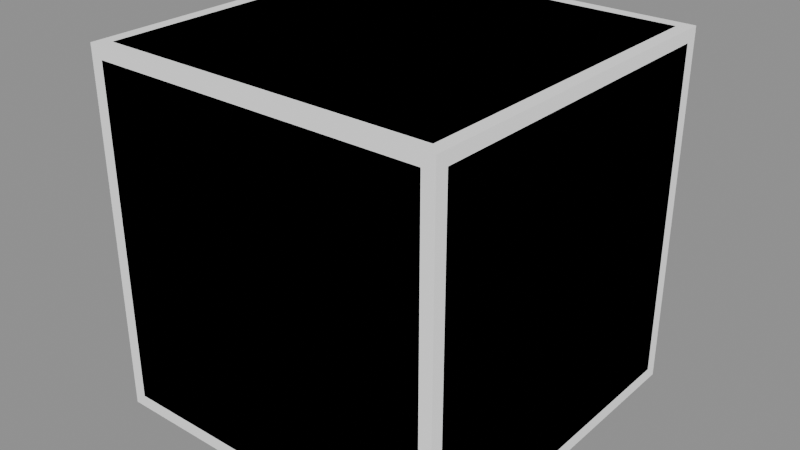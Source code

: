 # Source: crate.blend  (saved by Blender 5.2.45; exported with 4.5.12 LTS)
import bpy
from mathutils import Matrix  # noqa: F401  (used for matrix-valued properties, if any)

bpy.ops.wm.read_factory_settings(use_empty=True)
scene = bpy.context.scene
scene.name = 'Scene'

# ---- materials (node trees are filled in below, after node groups)
mat_material_world_prop_industrial = bpy.data.materials.new('material.world.prop.industrial')
mat_material_world_prop_industrial.diffuse_color = (1.0, 1.0, 1.0, 1.0)

# ---- material node trees
mat_material_world_prop_industrial.use_nodes = True; mat_material_world_prop_industrial.node_tree.nodes.clear()
_N = mat_material_world_prop_industrial.node_tree.nodes; _L = mat_material_world_prop_industrial.node_tree.links
n0 = _N.new('ShaderNodeBsdfPrincipled'); n0.name = 'Principled BSDF'; n0.location = (-200, 100)
n0.inputs[0].default_value = (1.0, 1.0, 1.0, 1.0)
n0.inputs[1].default_value = 1.0
n0.inputs[2].default_value = 1.0
n0.inputs[10].default_value = 0.005
n1 = _N.new('ShaderNodeOutputMaterial'); n1.name = 'Material Output'; n1.location = (200, 100)
_L.new(n0.outputs[0], n1.inputs[0])
n1.is_active_output = True

# ---- meshes
me_00_0_whole = bpy.data.meshes.new('00:0:whole')
me_00_0_whole.from_pydata([(-0.5, -0.465, -0.465), (-0.5, -0.465, 0.465), (-0.5, 0.465, 0.465), (-0.5, 0.465, -0.465), (0.5, 0.465, -0.465), (0.5, 0.465, 0.465), (0.5, -0.465, 0.465), (0.5, -0.465, -0.465), (-0.465, 0.465, -0.5), (0.465, 0.465, -0.5), (0.465, -0.465, -0.5), (-0.465, -0.465, -0.5), (-0.465, -0.465, 0.5), (0.465, -0.465, 0.5), (0.465, 0.465, 0.5), (-0.465, 0.465, 0.5), (-0.465, 0.5, 0.465), (0.465, 0.5, 0.465), (0.465, 0.5, -0.465), (-0.465, 0.5, -0.465), (-0.465, -0.5, -0.465), (0.465, -0.5, -0.465), (0.465, -0.5, 0.465), (-0.465, -0.5, 0.465), (-0.465, 0.465, -0.5), (-0.465, -0.465, -0.5), (-0.5, -0.465, -0.465), (-0.5, 0.465, -0.465), (-0.5, 0.465, 0.465), (-0.5, -0.465, 0.465), (-0.465, -0.465, 0.5), (-0.465, 0.465, 0.5), (0.5, 0.465, -0.465), (0.5, -0.465, -0.465), (0.465, -0.465, -0.5), (0.465, 0.465, -0.5), (0.465, 0.465, 0.5), (0.465, -0.465, 0.5), (0.5, -0.465, 0.465), (0.5, 0.465, 0.465), (-0.5, 0.465, -0.465), (-0.5, 0.465, 0.465), (-0.465, 0.5, 0.465), (-0.465, 0.5, -0.465), (-0.465, -0.5, -0.465), (-0.465, -0.5, 0.465), (-0.5, -0.465, 0.465), (-0.5, -0.465, -0.465), (0.465, 0.5, -0.465), (0.465, 0.5, 0.465), (0.5, 0.465, 0.465), (0.5, 0.465, -0.465), (0.5, -0.465, -0.465), (0.5, -0.465, 0.465), (0.465, -0.5, 0.465), (0.465, -0.5, -0.465), (-0.465, 0.5, -0.465), (0.465, 0.5, -0.465), (0.465, 0.465, -0.5), (-0.465, 0.465, -0.5), (-0.465, -0.465, -0.5), (0.465, -0.465, -0.5), (0.465, -0.5, -0.465), (-0.465, -0.5, -0.465), (-0.465, 0.465, 0.5), (0.465, 0.465, 0.5), (0.465, 0.5, 0.465), (-0.465, 0.5, 0.465), (-0.465, -0.5, 0.465), (0.465, -0.5, 0.465), (0.465, -0.465, 0.5), (-0.465, -0.465, 0.5), (-0.465, 0.5, -0.465), (-0.465, 0.465, -0.5), (-0.5, 0.465, -0.465), (-0.5, -0.465, -0.465), (-0.465, -0.465, -0.5), (-0.465, -0.5, -0.465), (-0.5, 0.465, 0.465), (-0.465, 0.465, 0.5), (-0.465, 0.5, 0.465), (-0.465, -0.5, 0.465), (-0.465, -0.465, 0.5), (-0.5, -0.465, 0.465), (0.5, 0.465, -0.465), (0.465, 0.465, -0.5), (0.465, 0.5, -0.465), (0.465, -0.5, -0.465), (0.465, -0.465, -0.5), (0.5, -0.465, -0.465), (0.465, 0.5, 0.465), (0.465, 0.465, 0.5), (0.5, 0.465, 0.465), (0.5, -0.465, 0.465), (0.465, -0.465, 0.5), (0.465, -0.5, 0.465)], [], [(0, 1, 2), (0, 2, 3), (4, 5, 6), (4, 6, 7), (8, 9, 10), (8, 10, 11), (12, 13, 14), (12, 14, 15), (16, 17, 18), (16, 18, 19), (20, 21, 22), (20, 22, 23), (24, 25, 26), (24, 26, 27), (28, 29, 30), (28, 30, 31), (32, 33, 34), (32, 34, 35), (36, 37, 38), (36, 38, 39), (40, 41, 42), (40, 42, 43), (44, 45, 46), (44, 46, 47), (48, 49, 50), (48, 50, 51), (52, 53, 54), (52, 54, 55), (56, 57, 58), (56, 58, 59), (60, 61, 62), (60, 62, 63), (64, 65, 66), (64, 66, 67), (68, 69, 70), (68, 70, 71), (72, 73, 74), (75, 76, 77), (78, 79, 80), (81, 82, 83), (84, 85, 86), (87, 88, 89), (90, 91, 92), (93, 94, 95)])
_uv = me_00_0_whole.uv_layers.new(name='UVMap')
_uv.uv.foreach_set('vector', [0.9745, 0.02549, 0.9745, 0.2245, 0.7755, 0.2245, 0.9745, 0.02549, 0.7755, 0.2245, 0.7755, 0.02549, 0.7755, 0.02549, 0.7755, 0.2245, 0.9745, 0.2245, 0.7755, 0.02549, 0.9745, 0.2245, 0.9745, 0.02549, 0.7755, 0.02549, 0.9745, 0.02549, 0.9745, 0.2245, 0.7755, 0.02549, 0.9745, 0.2245, 0.7755, 0.2245, 0.7755, 0.2245, 0.9745, 0.2245, 0.9745, 0.02549, 0.7755, 0.2245, 0.9745, 0.02549, 0.7755, 0.02549, 0.7755, 0.2245, 0.9745, 0.2245, 0.9745, 0.02549, 0.7755, 0.2245, 0.9745, 0.02549, 0.7755, 0.02549, 0.7755, 0.02549, 0.9745, 0.02549, 0.9745, 0.2245, 0.7755, 0.02549, 0.9745, 0.2245, 0.7755, 0.2245, 0.7755, 0.018, 0.9745, 0.018, 0.9745, 0.02549, 0.7755, 0.018, 0.9745, 0.02549, 0.7755, 0.02549, 0.7755, 0.2245, 0.9745, 0.2245, 0.9745, 0.232, 0.7755, 0.2245, 0.9745, 0.232, 0.7755, 0.232, 0.7755, 0.02549, 0.9745, 0.02549, 0.9745, 0.018, 0.7755, 0.02549, 0.9745, 0.018, 0.7755, 0.018, 0.7755, 0.232, 0.9745, 0.232, 0.9745, 0.2245, 0.7755, 0.232, 0.9745, 0.2245, 0.7755, 0.2245, 0.7755, 0.02549, 0.7755, 0.2245, 0.768, 0.2245, 0.7755, 0.02549, 0.768, 0.2245, 0.768, 0.02549, 0.982, 0.02549, 0.982, 0.2245, 0.9745, 0.2245, 0.982, 0.02549, 0.9745, 0.2245, 0.9745, 0.02549, 0.768, 0.02549, 0.768, 0.2245, 0.7755, 0.2245, 0.768, 0.02549, 0.7755, 0.2245, 0.7755, 0.02549, 0.9745, 0.02549, 0.9745, 0.2245, 0.982, 0.2245, 0.9745, 0.02549, 0.982, 0.2245, 0.982, 0.02549, 0.7755, 0.018, 0.9745, 0.018, 0.9745, 0.02549, 0.7755, 0.018, 0.9745, 0.02549, 0.7755, 0.02549, 0.7755, 0.2245, 0.9745, 0.2245, 0.9745, 0.232, 0.7755, 0.2245, 0.9745, 0.232, 0.7755, 0.232, 0.7755, 0.02549, 0.9745, 0.02549, 0.9745, 0.018, 0.7755, 0.02549, 0.9745, 0.018, 0.7755, 0.018, 0.7755, 0.232, 0.9745, 0.232, 0.9745, 0.2245, 0.7755, 0.232, 0.9745, 0.2245, 0.7755, 0.2245, 0.768, 0.02549, 0.7755, 0.018, 0.7755, 0.02549, 0.9745, 0.02549, 0.9745, 0.018, 0.982, 0.02549, 0.7755, 0.2245, 0.7755, 0.232, 0.768, 0.2245, 0.982, 0.2245, 0.9745, 0.232, 0.9745, 0.2245, 0.7755, 0.02549, 0.7755, 0.018, 0.768, 0.02549, 0.982, 0.02549, 0.9745, 0.018, 0.9745, 0.02549, 0.768, 0.2245, 0.7755, 0.232, 0.7755, 0.2245, 0.9745, 0.2245, 0.9745, 0.232, 0.982, 0.2245])
me_00_0_whole.materials.append(mat_material_world_prop_industrial)
me_00_0_whole.update()
me_00_0_whole.normals_split_custom_set([tuple(v) for v in zip(*[iter([-1.0, 0.0, 0.0, -1.0, 0.0, 0.0, -1.0, 0.0, 0.0, -1.0, 0.0, 0.0, -1.0, 0.0, 0.0, -1.0, 0.0, 0.0, 1.0, 0.0, 0.0, 1.0, 0.0, 0.0, 1.0, 0.0, 0.0, 1.0, 0.0, 0.0, 1.0, 0.0, 0.0, 1.0, 0.0, 0.0, 0.0, 0.0, -1.0, 0.0, 0.0, -1.0, 0.0, 0.0, -1.0, 0.0, 0.0, -1.0, 0.0, 0.0, -1.0, 0.0, 0.0, -1.0, 0.0, 0.0, 1.0, 0.0, 0.0, 1.0, 0.0, 0.0, 1.0, 0.0, 0.0, 1.0, 0.0, 0.0, 1.0, 0.0, 0.0, 1.0, 0.0, 1.0, 0.0, 0.0, 1.0, 0.0, 0.0, 1.0, 0.0, 0.0, 1.0, 0.0, 0.0, 1.0, 0.0, 0.0, 1.0, 0.0, 0.0, -1.0, 0.0, 0.0, -1.0, 0.0, 0.0, -1.0, 0.0, 0.0, -1.0, 0.0, 0.0, -1.0, 0.0, 0.0, -1.0, 0.0, -0.7071, 0.0, -0.7071, -0.7071, 0.0, -0.7071, -0.7071, 0.0, -0.7071, -0.7071, 0.0, -0.7071, -0.7071, 0.0, -0.7071, -0.7071, 0.0, -0.7071, -0.7071, 0.0, 0.7071, -0.7071, 0.0, 0.7071, -0.7071, 0.0, 0.7071, -0.7071, 0.0, 0.7071, -0.7071, 0.0, 0.7071, -0.7071, 0.0, 0.7071, 0.7071, 0.0, -0.7071, 0.7071, 0.0, -0.7071, 0.7071, 0.0, -0.7071, 0.7071, 0.0, -0.7071, 0.7071, 0.0, -0.7071, 0.7071, 0.0, -0.7071, 0.7071, 0.0, 0.7071, 0.7071, 0.0, 0.7071, 0.7071, 0.0, 0.7071, 0.7071, 0.0, 0.7071, 0.7071, 0.0, 0.7071, 0.7071, 0.0, 0.7071, -0.7071, 0.7071, 0.0, -0.7071, 0.7071, 0.0, -0.7071, 0.7071, 0.0, -0.7071, 0.7071, 0.0, -0.7071, 0.7071, 0.0, -0.7071, 0.7071, 0.0, -0.7071, -0.7071, 0.0, -0.7071, -0.7071, 0.0, -0.7071, -0.7071, 0.0, -0.7071, -0.7071, 0.0, -0.7071, -0.7071, 0.0, -0.7071, -0.7071, 0.0, 0.7071, 0.7071, 0.0, 0.7071, 0.7071, 0.0, 0.7071, 0.7071, 0.0, 0.7071, 0.7071, 0.0, 0.7071, 0.7071, 0.0, 0.7071, 0.7071, 0.0, 0.7071, -0.7071, 0.0, 0.7071, -0.7071, 0.0, 0.7071, -0.7071, 0.0, 0.7071, -0.7071, 0.0, 0.7071, -0.7071, 0.0, 0.7071, -0.7071, 0.0, 0.0, 0.7071, -0.7071, 0.0, 0.7071, -0.7071, 0.0, 0.7071, -0.7071, 0.0, 0.7071, -0.7071, 0.0, 0.7071, -0.7071, 0.0, 0.7071, -0.7071, 0.0, -0.7071, -0.7071, 0.0, -0.7071, -0.7071, 0.0, -0.7071, -0.7071, 0.0, -0.7071, -0.7071, 0.0, -0.7071, -0.7071, 0.0, -0.7071, -0.7071, 0.0, 0.7071, 0.7071, 0.0, 0.7071, 0.7071, 0.0, 0.7071, 0.7071, 0.0, 0.7071, 0.7071, 0.0, 0.7071, 0.7071, 0.0, 0.7071, 0.7071, 0.0, -0.7071, 0.7071, 0.0, -0.7071, 0.7071, 0.0, -0.7071, 0.7071, 0.0, -0.7071, 0.7071, 0.0, -0.7071, 0.7071, 0.0, -0.7071, 0.7071, -0.5774, 0.5774, -0.5774, -0.5774, 0.5774, -0.5774, -0.5774, 0.5774, -0.5774, -0.5774, -0.5774, -0.5774, -0.5774, -0.5774, -0.5774, -0.5774, -0.5774, -0.5774, -0.5774, 0.5774, 0.5774, -0.5774, 0.5774, 0.5774, -0.5774, 0.5774, 0.5774, -0.5774, -0.5774, 0.5774, -0.5774, -0.5774, 0.5774, -0.5774, -0.5774, 0.5774, 0.5774, 0.5774, -0.5774, 0.5774, 0.5774, -0.5774, 0.5774, 0.5774, -0.5774, 0.5774, -0.5774, -0.5774, 0.5774, -0.5774, -0.5774, 0.5774, -0.5774, -0.5774, 0.5774, 0.5774, 0.5774, 0.5774, 0.5774, 0.5774, 0.5774, 0.5774, 0.5774, 0.5774, -0.5774, 0.5774, 0.5774, -0.5774, 0.5774, 0.5774, -0.5774, 0.5774])] * 3)])
me_01_0_whole = bpy.data.meshes.new('01:0:whole')
me_01_0_whole.from_pydata([(-0.5, 0.5, -0.5), (0.5, 0.5, 0.5), (0.5, 0.5, -0.5), (-0.5, 0.5, 0.5), (-0.5, -0.5, -0.5), (0.5, -0.5, -0.5), (0.5, -0.5, 0.5), (-0.5, -0.5, 0.5), (-0.5, 0.5, -0.5), (0.5, 0.5, -0.5), (0.5, -0.5, -0.5), (-0.5, -0.5, -0.5), (-0.5, 0.5, 0.5), (-0.5, -0.5, 0.5), (0.5, -0.5, 0.5), (0.5, 0.5, 0.5), (0.5, 0.5, -0.5), (0.5, 0.5, 0.5), (0.5, -0.5, 0.5), (0.5, -0.5, -0.5), (-0.5, 0.5, -0.5), (-0.5, -0.5, -0.5), (-0.5, -0.5, 0.5), (-0.5, 0.5, 0.5)], [], [(0, 1, 2), (0, 3, 1), (4, 5, 6), (4, 6, 7), (8, 9, 10), (8, 10, 11), (12, 13, 14), (12, 14, 15), (16, 17, 18), (16, 18, 19), (20, 21, 22), (20, 22, 23)])
_uv = me_01_0_whole.uv_layers.new(name='UVMap')
_uv.uv.foreach_set('vector', [0.768, 0.018, 0.982, 0.232, 0.982, 0.018, 0.768, 0.018, 0.768, 0.232, 0.982, 0.232, 0.768, 0.018, 0.982, 0.018, 0.982, 0.232, 0.768, 0.018, 0.982, 0.232, 0.768, 0.232, 0.768, 0.018, 0.982, 0.018, 0.982, 0.232, 0.768, 0.018, 0.982, 0.232, 0.768, 0.232, 0.768, 0.018, 0.768, 0.232, 0.982, 0.232, 0.768, 0.018, 0.982, 0.232, 0.982, 0.018, 0.768, 0.018, 0.768, 0.232, 0.982, 0.232, 0.768, 0.018, 0.982, 0.232, 0.982, 0.018, 0.768, 0.018, 0.982, 0.018, 0.982, 0.232, 0.768, 0.018, 0.982, 0.232, 0.768, 0.232])
me_01_0_whole.materials.append(mat_material_world_prop_industrial)
me_01_0_whole.update()
me_01_0_whole.normals_split_custom_set([tuple(v) for v in zip(*[iter([0.0, 1.0, 0.0, 0.0, 1.0, 0.0, 0.0, 1.0, 0.0, 0.0, 1.0, 0.0, 0.0, 1.0, 0.0, 0.0, 1.0, 0.0, 0.0, -1.0, 0.0, 0.0, -1.0, 0.0, 0.0, -1.0, 0.0, 0.0, -1.0, 0.0, 0.0, -1.0, 0.0, 0.0, -1.0, 0.0, 0.0, 0.0, -1.0, 0.0, 0.0, -1.0, 0.0, 0.0, -1.0, 0.0, 0.0, -1.0, 0.0, 0.0, -1.0, 0.0, 0.0, -1.0, 0.0, 0.0, 1.0, 0.0, 0.0, 1.0, 0.0, 0.0, 1.0, 0.0, 0.0, 1.0, 0.0, 0.0, 1.0, 0.0, 0.0, 1.0, 1.0, 0.0, 0.0, 1.0, 0.0, 0.0, 1.0, 0.0, 0.0, 1.0, 0.0, 0.0, 1.0, 0.0, 0.0, 1.0, 0.0, 0.0, -1.0, 0.0, 0.0, -1.0, 0.0, 0.0, -1.0, 0.0, 0.0, -1.0, 0.0, 0.0, -1.0, 0.0, 0.0, -1.0, 0.0, 0.0])] * 3)])

# ---- objects
ob_00_asset = bpy.data.objects.new('00:asset', None)
ob_00_part_whole = bpy.data.objects.new('00:part:whole', None)
ob_00_0_whole = bpy.data.objects.new('00:0:whole', me_00_0_whole)
ob_01_asset = bpy.data.objects.new('01:asset', None)
ob_01_part_whole = bpy.data.objects.new('01:part:whole', None)
ob_01_0_whole = bpy.data.objects.new('01:0:whole', me_01_0_whole)

# ---- transforms, parenting, visibility, modifiers, constraints
ob_00_asset.location = (0.0, 0.0, 0.0)
ob_00_part_whole.parent = ob_00_asset
ob_00_part_whole.location = (0.0, 0.0, 0.0)
ob_00_0_whole.parent = ob_00_part_whole
ob_00_0_whole.location = (0.0, 0.0, 0.0)
ob_01_asset.location = (0.0, 0.0, 0.0)
ob_01_part_whole.parent = ob_01_asset
ob_01_part_whole.location = (0.0, 0.0, 0.0)
ob_01_0_whole.parent = ob_01_part_whole
ob_01_0_whole.location = (0.0, 0.0, 0.0)

# ---- collection membership
scene.collection.objects.link(ob_00_asset)
scene.collection.objects.link(ob_00_part_whole)
scene.collection.objects.link(ob_00_0_whole)
scene.collection.objects.link(ob_01_asset)
scene.collection.objects.link(ob_01_part_whole)
scene.collection.objects.link(ob_01_0_whole)

# ---- scene / render settings (as saved in the file)
scene.frame_start = 1; scene.frame_end = 250; scene.frame_set(1)
scene.render.engine = 'BLENDER_EEVEE_NEXT'
scene.render.bake_bias = 0.0
scene.render.bake_samples = 0
scene.render.compositor_device = 'GPU'
scene.eevee.use_volume_custom_range = False
scene.eevee.fast_gi_thickness_near = 0.1
scene.eevee.fast_gi_thickness_far = 0.0
scene.eevee.ray_tracing_options.screen_trace_thickness = 0.1
bpy.context.view_layer.update()

# ---- added for rendering (the .blend has no active camera and no usable light): camera, sun + grey world if the file has none
cam_auto = bpy.data.cameras.new('AutoCamera')
cam_auto.lens = 50.0
cam_auto.sensor_width = 36.0
cam_auto.clip_end = 1000.0
ob_auto_camera = bpy.data.objects.new('AutoCamera', cam_auto)
scene.collection.objects.link(ob_auto_camera)
ob_auto_camera.location = (1.60254, -1.92304, 1.28203)
ob_auto_camera.rotation_euler = (1.09748, -7.21219e-08, 0.694738)
scene.camera = ob_auto_camera
light_auto_sun = bpy.data.lights.new('AutoSun', 'SUN')
light_auto_sun.energy = 3.0
light_auto_sun.angle = 0.0523599
ob_auto_sun = bpy.data.objects.new('AutoSun', light_auto_sun)
scene.collection.objects.link(ob_auto_sun)
ob_auto_sun.rotation_euler = (0.872665, 0.174533, 0.523599)
if scene.world is None:
    world_auto = bpy.data.worlds.new('AutoWorld')
    world_auto.color = (0.3, 0.3, 0.3)
    scene.world = world_auto
bpy.context.view_layer.update()

